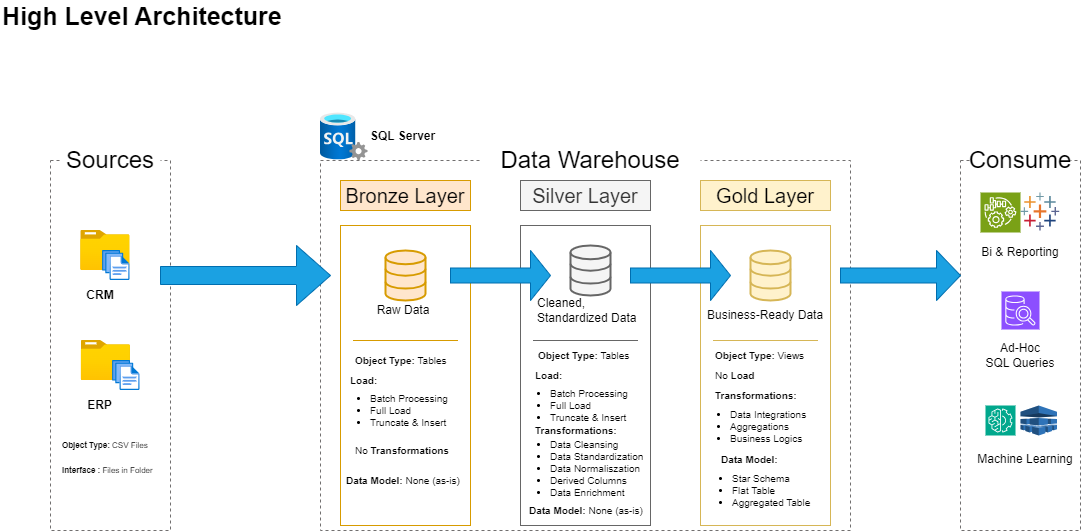

The diagram above was exported from draw.io. Its source (the exported page's mxGraphModel, read from the mxfile embedded in the PNG):
<mxGraphModel dx="989" dy="577" grid="1" gridSize="10" guides="1" tooltips="1" connect="1" arrows="1" fold="1" page="1" pageScale="1" pageWidth="500000" pageHeight="500000" math="0" shadow="0">
  <root>
    <mxCell id="0" />
    <mxCell id="1" parent="0" />
    <mxCell id="aGtOBkXDm_xJYRBB5QJR-1" value="&lt;b&gt;High Level Architecture&lt;/b&gt;" style="text;html=1;strokeColor=none;fillColor=none;align=left;verticalAlign=middle;whiteSpace=wrap;rounded=0;fontSize=25;" vertex="1" parent="1">
      <mxGeometry x="20" y="30" width="290" height="30" as="geometry" />
    </mxCell>
    <mxCell id="aGtOBkXDm_xJYRBB5QJR-2" value="" style="rounded=0;whiteSpace=wrap;html=1;fillColor=none;dashed=1;strokeColor=#716f6f;" vertex="1" parent="1">
      <mxGeometry x="70" y="190" width="120" height="370" as="geometry" />
    </mxCell>
    <mxCell id="aGtOBkXDm_xJYRBB5QJR-3" value="&lt;font style=&quot;font-size: 24px;&quot;&gt;Sources&lt;/font&gt;" style="rounded=0;whiteSpace=wrap;html=1;strokeColor=none;" vertex="1" parent="1">
      <mxGeometry x="80" y="180" width="100" height="20" as="geometry" />
    </mxCell>
    <mxCell id="aGtOBkXDm_xJYRBB5QJR-4" value="" style="rounded=0;whiteSpace=wrap;html=1;fillColor=none;dashed=1;strokeColor=#716f6f;" vertex="1" parent="1">
      <mxGeometry x="340" y="190" width="530" height="370" as="geometry" />
    </mxCell>
    <mxCell id="aGtOBkXDm_xJYRBB5QJR-6" value="&lt;font style=&quot;font-size: 24px;&quot;&gt;Data Warehouse&lt;/font&gt;" style="rounded=0;whiteSpace=wrap;html=1;strokeColor=none;" vertex="1" parent="1">
      <mxGeometry x="500" y="180" width="220" height="20" as="geometry" />
    </mxCell>
    <mxCell id="aGtOBkXDm_xJYRBB5QJR-7" value="" style="rounded=0;whiteSpace=wrap;html=1;fillColor=none;dashed=1;strokeColor=#716f6f;" vertex="1" parent="1">
      <mxGeometry x="980" y="190" width="120" height="370" as="geometry" />
    </mxCell>
    <mxCell id="aGtOBkXDm_xJYRBB5QJR-8" value="&lt;font style=&quot;font-size: 24px;&quot;&gt;Consume&lt;/font&gt;" style="rounded=0;whiteSpace=wrap;html=1;strokeColor=none;" vertex="1" parent="1">
      <mxGeometry x="990" y="180" width="100" height="20" as="geometry" />
    </mxCell>
    <mxCell id="aGtOBkXDm_xJYRBB5QJR-9" value="&lt;font style=&quot;font-size: 20px;&quot;&gt;Bronze Layer&lt;/font&gt;" style="rounded=0;whiteSpace=wrap;html=1;fillColor=#ffe6cc;strokeColor=#d79b00;" vertex="1" parent="1">
      <mxGeometry x="360" y="210" width="130" height="30" as="geometry" />
    </mxCell>
    <mxCell id="aGtOBkXDm_xJYRBB5QJR-10" value="" style="rounded=0;whiteSpace=wrap;html=1;fillColor=none;strokeColor=#d79b00;" vertex="1" parent="1">
      <mxGeometry x="360" y="255" width="130" height="300" as="geometry" />
    </mxCell>
    <mxCell id="aGtOBkXDm_xJYRBB5QJR-11" value="" style="rounded=0;whiteSpace=wrap;html=1;fillColor=none;strokeColor=#666666;fontColor=#333333;" vertex="1" parent="1">
      <mxGeometry x="540" y="255" width="130" height="300" as="geometry" />
    </mxCell>
    <mxCell id="aGtOBkXDm_xJYRBB5QJR-12" value="&lt;font style=&quot;font-size: 20px;&quot;&gt;Silver Layer&lt;/font&gt;" style="rounded=0;whiteSpace=wrap;html=1;fillColor=#f5f5f5;strokeColor=#666666;fontColor=#333333;" vertex="1" parent="1">
      <mxGeometry x="540" y="210" width="130" height="30" as="geometry" />
    </mxCell>
    <mxCell id="aGtOBkXDm_xJYRBB5QJR-13" value="" style="rounded=0;whiteSpace=wrap;html=1;fillColor=none;strokeColor=#d6b656;" vertex="1" parent="1">
      <mxGeometry x="720" y="255" width="130" height="300" as="geometry" />
    </mxCell>
    <mxCell id="aGtOBkXDm_xJYRBB5QJR-14" value="&lt;font style=&quot;font-size: 20px;&quot;&gt;Gold Layer&lt;/font&gt;" style="rounded=0;whiteSpace=wrap;html=1;fillColor=#fff2cc;strokeColor=#d6b656;" vertex="1" parent="1">
      <mxGeometry x="720" y="210" width="130" height="30" as="geometry" />
    </mxCell>
    <mxCell id="aGtOBkXDm_xJYRBB5QJR-15" value="" style="image;aspect=fixed;html=1;points=[];align=center;fontSize=12;image=img/lib/azure2/general/Folder_Blank.svg;" vertex="1" parent="1">
      <mxGeometry x="100.23" y="260" width="49.28" height="40" as="geometry" />
    </mxCell>
    <mxCell id="aGtOBkXDm_xJYRBB5QJR-16" value="" style="image;aspect=fixed;html=1;points=[];align=center;fontSize=12;image=img/lib/azure2/general/Files.svg;" vertex="1" parent="1">
      <mxGeometry x="122.08" y="280" width="27.43" height="30" as="geometry" />
    </mxCell>
    <mxCell id="aGtOBkXDm_xJYRBB5QJR-17" value="CRM" style="text;html=1;strokeColor=none;fillColor=none;align=center;verticalAlign=middle;whiteSpace=wrap;rounded=0;fontStyle=1" vertex="1" parent="1">
      <mxGeometry x="90" y="310" width="60" height="30" as="geometry" />
    </mxCell>
    <mxCell id="aGtOBkXDm_xJYRBB5QJR-19" value="" style="image;aspect=fixed;html=1;points=[];align=center;fontSize=12;image=img/lib/azure2/general/Folder_Blank.svg;" vertex="1" parent="1">
      <mxGeometry x="100.72" y="370" width="49.28" height="40" as="geometry" />
    </mxCell>
    <mxCell id="aGtOBkXDm_xJYRBB5QJR-20" value="" style="image;aspect=fixed;html=1;points=[];align=center;fontSize=12;image=img/lib/azure2/general/Files.svg;" vertex="1" parent="1">
      <mxGeometry x="132.07999999999998" y="390" width="27.43" height="30" as="geometry" />
    </mxCell>
    <mxCell id="aGtOBkXDm_xJYRBB5QJR-22" value="ERP" style="text;html=1;strokeColor=none;fillColor=none;align=center;verticalAlign=middle;whiteSpace=wrap;rounded=0;fontStyle=1" vertex="1" parent="1">
      <mxGeometry x="92.32" y="420" width="55.36" height="30" as="geometry" />
    </mxCell>
    <mxCell id="aGtOBkXDm_xJYRBB5QJR-23" value="&lt;font style=&quot;font-size: 8px;&quot;&gt;&lt;b style=&quot;font-size: 8px;&quot;&gt;Object Type:&lt;/b&gt; CSV Files&lt;/font&gt;" style="text;html=1;strokeColor=none;fillColor=none;align=left;verticalAlign=middle;whiteSpace=wrap;rounded=0;fontSize=8;" vertex="1" parent="1">
      <mxGeometry x="80" y="460" width="90" height="30" as="geometry" />
    </mxCell>
    <mxCell id="aGtOBkXDm_xJYRBB5QJR-24" value="&lt;font style=&quot;font-size: 8px;&quot;&gt;&lt;b style=&quot;font-size: 8px;&quot;&gt;Interface :&lt;/b&gt;&amp;nbsp;Files in Folder&lt;/font&gt;" style="text;html=1;strokeColor=none;fillColor=none;align=left;verticalAlign=middle;whiteSpace=wrap;rounded=0;fontSize=8;" vertex="1" parent="1">
      <mxGeometry x="80.36" y="490" width="99.64" height="20" as="geometry" />
    </mxCell>
    <mxCell id="aGtOBkXDm_xJYRBB5QJR-25" value="" style="html=1;verticalLabelPosition=bottom;align=center;labelBackgroundColor=#ffffff;verticalAlign=top;strokeWidth=2;strokeColor=#d79b00;shadow=0;dashed=0;shape=mxgraph.ios7.icons.data;fillColor=#ffe6cc;" vertex="1" parent="1">
      <mxGeometry x="405" y="280" width="40" height="50" as="geometry" />
    </mxCell>
    <mxCell id="aGtOBkXDm_xJYRBB5QJR-26" value="" style="html=1;verticalLabelPosition=bottom;align=center;labelBackgroundColor=#ffffff;verticalAlign=top;strokeWidth=2;strokeColor=#666666;shadow=0;dashed=0;shape=mxgraph.ios7.icons.data;fillColor=#f5f5f5;fontColor=#333333;" vertex="1" parent="1">
      <mxGeometry x="590" y="275" width="40" height="50" as="geometry" />
    </mxCell>
    <mxCell id="aGtOBkXDm_xJYRBB5QJR-27" value="" style="html=1;verticalLabelPosition=bottom;align=center;labelBackgroundColor=#ffffff;verticalAlign=top;strokeWidth=2;strokeColor=#d6b656;shadow=0;dashed=0;shape=mxgraph.ios7.icons.data;fillColor=#fff2cc;" vertex="1" parent="1">
      <mxGeometry x="770" y="280" width="40" height="50" as="geometry" />
    </mxCell>
    <mxCell id="aGtOBkXDm_xJYRBB5QJR-28" value="" style="shape=singleArrow;whiteSpace=wrap;html=1;fillColor=#1ba1e2;strokeColor=#006EAF;fontColor=#ffffff;" vertex="1" parent="1">
      <mxGeometry x="180" y="275" width="170" height="60" as="geometry" />
    </mxCell>
    <mxCell id="aGtOBkXDm_xJYRBB5QJR-29" value="" style="shape=singleArrow;whiteSpace=wrap;html=1;fillColor=#1ba1e2;strokeColor=#006EAF;fontColor=#ffffff;" vertex="1" parent="1">
      <mxGeometry x="470" y="280" width="100" height="50" as="geometry" />
    </mxCell>
    <mxCell id="aGtOBkXDm_xJYRBB5QJR-30" value="" style="shape=singleArrow;whiteSpace=wrap;html=1;fillColor=#1ba1e2;strokeColor=#006EAF;fontColor=#ffffff;" vertex="1" parent="1">
      <mxGeometry x="650" y="280" width="100" height="50" as="geometry" />
    </mxCell>
    <mxCell id="aGtOBkXDm_xJYRBB5QJR-31" value="" style="shape=singleArrow;whiteSpace=wrap;html=1;fillColor=#1ba1e2;strokeColor=#006EAF;fontColor=#ffffff;" vertex="1" parent="1">
      <mxGeometry x="860" y="280" width="120" height="50" as="geometry" />
    </mxCell>
    <mxCell id="aGtOBkXDm_xJYRBB5QJR-33" value="" style="line;strokeWidth=1;html=1;fillColor=#ffe6cc;strokeColor=#d79b00;" vertex="1" parent="1">
      <mxGeometry x="372.5" y="365" width="105" height="10" as="geometry" />
    </mxCell>
    <mxCell id="aGtOBkXDm_xJYRBB5QJR-34" value="" style="line;strokeWidth=1;html=1;fillColor=#f5f5f5;strokeColor=#666666;fontColor=#333333;" vertex="1" parent="1">
      <mxGeometry x="552.5" y="365" width="105" height="10" as="geometry" />
    </mxCell>
    <mxCell id="aGtOBkXDm_xJYRBB5QJR-37" value="Raw Data" style="text;html=1;strokeColor=none;fillColor=none;align=center;verticalAlign=middle;whiteSpace=wrap;rounded=0;" vertex="1" parent="1">
      <mxGeometry x="393" y="330" width="60" height="20" as="geometry" />
    </mxCell>
    <mxCell id="aGtOBkXDm_xJYRBB5QJR-38" value="Cleaned, Standardized Data" style="text;html=1;strokeColor=none;fillColor=none;align=left;verticalAlign=middle;whiteSpace=wrap;rounded=0;" vertex="1" parent="1">
      <mxGeometry x="555" y="320" width="110" height="40" as="geometry" />
    </mxCell>
    <mxCell id="aGtOBkXDm_xJYRBB5QJR-39" value="Business-Ready Data" style="text;html=1;strokeColor=none;fillColor=none;align=left;verticalAlign=middle;whiteSpace=wrap;rounded=0;" vertex="1" parent="1">
      <mxGeometry x="725" y="335" width="120" height="20" as="geometry" />
    </mxCell>
    <mxCell id="aGtOBkXDm_xJYRBB5QJR-40" value="" style="line;strokeWidth=1;html=1;fillColor=#fff2cc;strokeColor=#d6b656;" vertex="1" parent="1">
      <mxGeometry x="732.5" y="365" width="105" height="10" as="geometry" />
    </mxCell>
    <mxCell id="aGtOBkXDm_xJYRBB5QJR-41" value="&lt;font style=&quot;font-size: 10px;&quot;&gt;&lt;b style=&quot;font-size: 10px;&quot;&gt;Object Type: &lt;/b&gt;Tables&lt;/font&gt;" style="text;html=1;strokeColor=none;fillColor=none;align=left;verticalAlign=middle;whiteSpace=wrap;rounded=0;fontSize=10;" vertex="1" parent="1">
      <mxGeometry x="372.5" y="380" width="97.5" height="20" as="geometry" />
    </mxCell>
    <mxCell id="aGtOBkXDm_xJYRBB5QJR-42" value="&lt;font style=&quot;font-size: 10px;&quot;&gt;&lt;b style=&quot;font-size: 10px;&quot;&gt;Object Type:&lt;/b&gt; Tables&lt;/font&gt;" style="text;html=1;strokeColor=none;fillColor=none;align=left;verticalAlign=middle;whiteSpace=wrap;rounded=0;fontSize=10;" vertex="1" parent="1">
      <mxGeometry x="556.25" y="375" width="97.5" height="20" as="geometry" />
    </mxCell>
    <mxCell id="aGtOBkXDm_xJYRBB5QJR-43" value="&lt;font style=&quot;font-size: 10px;&quot;&gt;&lt;b style=&quot;font-size: 10px;&quot;&gt;Object Type:&lt;/b&gt; Views&lt;/font&gt;" style="text;html=1;strokeColor=none;fillColor=none;align=left;verticalAlign=middle;whiteSpace=wrap;rounded=0;fontSize=10;" vertex="1" parent="1">
      <mxGeometry x="732.5" y="375" width="97.5" height="20" as="geometry" />
    </mxCell>
    <mxCell id="aGtOBkXDm_xJYRBB5QJR-45" value="&lt;ul style=&quot;font-size: 10px;&quot;&gt;&lt;li style=&quot;font-size: 10px;&quot;&gt;&lt;font style=&quot;font-size: 10px;&quot;&gt;Batch Processing&lt;/font&gt;&lt;/li&gt;&lt;li style=&quot;font-size: 10px;&quot;&gt;&lt;font style=&quot;font-size: 10px;&quot;&gt;Full Load&lt;/font&gt;&lt;/li&gt;&lt;li style=&quot;font-size: 10px;&quot;&gt;&lt;font style=&quot;font-size: 10px;&quot;&gt;Truncate &amp;amp; Insert&lt;/font&gt;&lt;/li&gt;&lt;/ul&gt;" style="text;html=1;strokeColor=none;fillColor=none;align=left;verticalAlign=middle;whiteSpace=wrap;rounded=0;fontSize=10;" vertex="1" parent="1">
      <mxGeometry x="347.5" y="420" width="122.5" height="40" as="geometry" />
    </mxCell>
    <mxCell id="aGtOBkXDm_xJYRBB5QJR-46" value="&lt;span style=&quot;font-size: 10px;&quot;&gt;No &lt;b style=&quot;font-size: 10px;&quot;&gt;Transformations&lt;/b&gt;&lt;/span&gt;" style="text;html=1;strokeColor=none;fillColor=none;align=left;verticalAlign=middle;whiteSpace=wrap;rounded=0;fontSize=10;" vertex="1" parent="1">
      <mxGeometry x="372.5" y="470" width="97.5" height="20" as="geometry" />
    </mxCell>
    <mxCell id="aGtOBkXDm_xJYRBB5QJR-47" value="&lt;span style=&quot;font-size: 10px;&quot;&gt;&lt;b style=&quot;font-size: 10px;&quot;&gt;Data Model:&lt;/b&gt; None (as-is)&lt;/span&gt;" style="text;html=1;strokeColor=none;fillColor=none;align=left;verticalAlign=middle;whiteSpace=wrap;rounded=0;fontSize=10;" vertex="1" parent="1">
      <mxGeometry x="364.25" y="500" width="125.75" height="20" as="geometry" />
    </mxCell>
    <mxCell id="aGtOBkXDm_xJYRBB5QJR-48" value="&lt;span style=&quot;font-size: 10px;&quot;&gt;&lt;b style=&quot;font-size: 10px;&quot;&gt;Load:&lt;/b&gt;&lt;/span&gt;" style="text;html=1;strokeColor=none;fillColor=none;align=left;verticalAlign=middle;whiteSpace=wrap;rounded=0;fontSize=10;" vertex="1" parent="1">
      <mxGeometry x="552.5" y="395" width="37.5" height="20" as="geometry" />
    </mxCell>
    <mxCell id="aGtOBkXDm_xJYRBB5QJR-49" value="&lt;span style=&quot;font-size: 10px;&quot;&gt;&lt;b style=&quot;font-size: 10px;&quot;&gt;Load:&lt;/b&gt;&lt;/span&gt;" style="text;html=1;strokeColor=none;fillColor=none;align=left;verticalAlign=middle;whiteSpace=wrap;rounded=0;fontSize=10;" vertex="1" parent="1">
      <mxGeometry x="367.5" y="400" width="37.5" height="20" as="geometry" />
    </mxCell>
    <mxCell id="aGtOBkXDm_xJYRBB5QJR-51" value="&lt;span style=&quot;font-size: 10px;&quot;&gt;No &lt;b style=&quot;font-size: 10px;&quot;&gt;Load&lt;/b&gt;&lt;/span&gt;" style="text;html=1;strokeColor=none;fillColor=none;align=left;verticalAlign=middle;whiteSpace=wrap;rounded=0;fontSize=10;" vertex="1" parent="1">
      <mxGeometry x="732.5" y="395" width="48.75" height="20" as="geometry" />
    </mxCell>
    <mxCell id="aGtOBkXDm_xJYRBB5QJR-52" value="&lt;ul style=&quot;font-size: 10px;&quot;&gt;&lt;li style=&quot;font-size: 10px;&quot;&gt;&lt;font style=&quot;font-size: 10px;&quot;&gt;Batch Processing&lt;/font&gt;&lt;/li&gt;&lt;li style=&quot;font-size: 10px;&quot;&gt;&lt;font style=&quot;font-size: 10px;&quot;&gt;Full Load&lt;/font&gt;&lt;/li&gt;&lt;li style=&quot;font-size: 10px;&quot;&gt;&lt;font style=&quot;font-size: 10px;&quot;&gt;Truncate &amp;amp; Insert&lt;/font&gt;&lt;/li&gt;&lt;/ul&gt;" style="text;html=1;strokeColor=none;fillColor=none;align=left;verticalAlign=middle;whiteSpace=wrap;rounded=0;fontSize=10;" vertex="1" parent="1">
      <mxGeometry x="527.5" y="415" width="122.5" height="40" as="geometry" />
    </mxCell>
    <mxCell id="aGtOBkXDm_xJYRBB5QJR-53" value="&lt;span style=&quot;font-size: 10px;&quot;&gt;&lt;b style=&quot;font-size: 10px;&quot;&gt;Transformations:&lt;/b&gt;&lt;/span&gt;" style="text;html=1;strokeColor=none;fillColor=none;align=left;verticalAlign=middle;whiteSpace=wrap;rounded=0;fontSize=10;" vertex="1" parent="1">
      <mxGeometry x="552.5" y="450" width="97.5" height="20" as="geometry" />
    </mxCell>
    <mxCell id="aGtOBkXDm_xJYRBB5QJR-54" value="&lt;ul style=&quot;font-size: 10px;&quot;&gt;&lt;li style=&quot;font-size: 10px;&quot;&gt;&lt;font style=&quot;font-size: 10px;&quot;&gt;Data Cleansing&lt;/font&gt;&lt;/li&gt;&lt;li style=&quot;font-size: 10px;&quot;&gt;&lt;span style=&quot;font-size: 10px;&quot;&gt;Data Standardization&lt;/span&gt;&lt;/li&gt;&lt;li style=&quot;font-size: 10px;&quot;&gt;Data Normaliszation&lt;/li&gt;&lt;li style=&quot;font-size: 10px;&quot;&gt;Derived Columns&lt;/li&gt;&lt;li style=&quot;font-size: 10px;&quot;&gt;Data Enrichment&lt;/li&gt;&lt;/ul&gt;" style="text;html=1;strokeColor=none;fillColor=none;align=left;verticalAlign=middle;whiteSpace=wrap;rounded=0;fontSize=10;" vertex="1" parent="1">
      <mxGeometry x="527.5" y="465" width="155" height="65" as="geometry" />
    </mxCell>
    <mxCell id="aGtOBkXDm_xJYRBB5QJR-55" value="&lt;span style=&quot;font-size: 10px;&quot;&gt;&lt;b style=&quot;font-size: 10px;&quot;&gt;Data Model:&lt;/b&gt; None (as-is)&lt;/span&gt;" style="text;html=1;strokeColor=none;fillColor=none;align=left;verticalAlign=middle;whiteSpace=wrap;rounded=0;fontSize=10;" vertex="1" parent="1">
      <mxGeometry x="547.13" y="530" width="125.75" height="20" as="geometry" />
    </mxCell>
    <mxCell id="aGtOBkXDm_xJYRBB5QJR-56" value="&lt;span style=&quot;font-size: 10px;&quot;&gt;&lt;b style=&quot;font-size: 10px;&quot;&gt;Transformations:&lt;/b&gt;&lt;/span&gt;" style="text;html=1;strokeColor=none;fillColor=none;align=left;verticalAlign=middle;whiteSpace=wrap;rounded=0;fontSize=10;" vertex="1" parent="1">
      <mxGeometry x="732.5" y="415" width="97.5" height="20" as="geometry" />
    </mxCell>
    <mxCell id="aGtOBkXDm_xJYRBB5QJR-57" value="&lt;ul style=&quot;font-size: 10px;&quot;&gt;&lt;li style=&quot;font-size: 10px;&quot;&gt;&lt;font style=&quot;font-size: 10px;&quot;&gt;Data Integrations&lt;/font&gt;&lt;/li&gt;&lt;li style=&quot;font-size: 10px;&quot;&gt;&lt;font style=&quot;font-size: 10px;&quot;&gt;Aggregations&lt;/font&gt;&lt;/li&gt;&lt;li style=&quot;font-size: 10px;&quot;&gt;&lt;font style=&quot;font-size: 10px;&quot;&gt;Business Logics&lt;/font&gt;&lt;/li&gt;&lt;/ul&gt;" style="text;html=1;strokeColor=none;fillColor=none;align=left;verticalAlign=middle;whiteSpace=wrap;rounded=0;fontSize=10;" vertex="1" parent="1">
      <mxGeometry x="707.5" y="435" width="142.5" height="42.5" as="geometry" />
    </mxCell>
    <mxCell id="aGtOBkXDm_xJYRBB5QJR-58" value="&lt;span style=&quot;font-size: 10px;&quot;&gt;&lt;b style=&quot;font-size: 10px;&quot;&gt;Data Model:&lt;/b&gt;&lt;/span&gt;" style="text;html=1;strokeColor=none;fillColor=none;align=left;verticalAlign=middle;whiteSpace=wrap;rounded=0;fontSize=10;" vertex="1" parent="1">
      <mxGeometry x="738.75" y="478.75" width="97.5" height="20" as="geometry" />
    </mxCell>
    <mxCell id="aGtOBkXDm_xJYRBB5QJR-59" value="&lt;ul style=&quot;font-size: 10px;&quot;&gt;&lt;li style=&quot;font-size: 10px;&quot;&gt;&lt;font style=&quot;font-size: 10px;&quot;&gt;Star Schema&lt;/font&gt;&lt;/li&gt;&lt;li style=&quot;font-size: 10px;&quot;&gt;&lt;font style=&quot;font-size: 10px;&quot;&gt;Flat Table&lt;/font&gt;&lt;/li&gt;&lt;li style=&quot;font-size: 10px;&quot;&gt;&lt;font style=&quot;font-size: 10px;&quot;&gt;Aggregated Table&lt;/font&gt;&lt;/li&gt;&lt;/ul&gt;" style="text;html=1;strokeColor=none;fillColor=none;align=left;verticalAlign=middle;whiteSpace=wrap;rounded=0;fontSize=10;" vertex="1" parent="1">
      <mxGeometry x="710" y="498.75" width="142.5" height="42.5" as="geometry" />
    </mxCell>
    <mxCell id="aGtOBkXDm_xJYRBB5QJR-63" value="" style="verticalLabelPosition=bottom;aspect=fixed;html=1;shape=mxgraph.salesforce.analytics;" vertex="1" parent="1">
      <mxGeometry x="1040" y="222" width="38.78" height="38" as="geometry" />
    </mxCell>
    <mxCell id="aGtOBkXDm_xJYRBB5QJR-64" value="" style="sketch=0;points=[[0,0,0],[0.25,0,0],[0.5,0,0],[0.75,0,0],[1,0,0],[0,1,0],[0.25,1,0],[0.5,1,0],[0.75,1,0],[1,1,0],[0,0.25,0],[0,0.5,0],[0,0.75,0],[1,0.25,0],[1,0.5,0],[1,0.75,0]];outlineConnect=0;fontColor=#232F3E;fillColor=#7AA116;strokeColor=#ffffff;dashed=0;verticalLabelPosition=bottom;verticalAlign=top;align=center;html=1;fontSize=12;fontStyle=0;aspect=fixed;shape=mxgraph.aws4.resourceIcon;resIcon=mxgraph.aws4.iot_things_graph;" vertex="1" parent="1">
      <mxGeometry x="1000" y="222" width="40" height="40" as="geometry" />
    </mxCell>
    <mxCell id="aGtOBkXDm_xJYRBB5QJR-65" value="Bi &amp;amp; Reporting" style="text;html=1;strokeColor=none;fillColor=none;align=center;verticalAlign=middle;whiteSpace=wrap;rounded=0;" vertex="1" parent="1">
      <mxGeometry x="985" y="262" width="110" height="40" as="geometry" />
    </mxCell>
    <mxCell id="aGtOBkXDm_xJYRBB5QJR-66" value="" style="sketch=0;points=[[0,0,0],[0.25,0,0],[0.5,0,0],[0.75,0,0],[1,0,0],[0,1,0],[0.25,1,0],[0.5,1,0],[0.75,1,0],[1,1,0],[0,0.25,0],[0,0.5,0],[0,0.75,0],[1,0.25,0],[1,0.5,0],[1,0.75,0]];outlineConnect=0;fontColor=#232F3E;fillColor=#8C4FFF;strokeColor=#ffffff;dashed=0;verticalLabelPosition=bottom;verticalAlign=top;align=center;html=1;fontSize=12;fontStyle=0;aspect=fixed;shape=mxgraph.aws4.resourceIcon;resIcon=mxgraph.aws4.sql_workbench;" vertex="1" parent="1">
      <mxGeometry x="1021" y="321" width="38" height="38" as="geometry" />
    </mxCell>
    <mxCell id="aGtOBkXDm_xJYRBB5QJR-67" value="Ad-Hoc&lt;br&gt;SQL Queries" style="text;html=1;strokeColor=none;fillColor=none;align=center;verticalAlign=middle;whiteSpace=wrap;rounded=0;" vertex="1" parent="1">
      <mxGeometry x="985" y="365" width="110" height="40" as="geometry" />
    </mxCell>
    <mxCell id="aGtOBkXDm_xJYRBB5QJR-68" value="" style="outlineConnect=0;dashed=0;verticalLabelPosition=bottom;verticalAlign=top;align=center;html=1;shape=mxgraph.aws3.machine_learning;fillColor=#2E73B8;gradientColor=none;" vertex="1" parent="1">
      <mxGeometry x="1040" y="435" width="36.5" height="30" as="geometry" />
    </mxCell>
    <mxCell id="aGtOBkXDm_xJYRBB5QJR-69" value="" style="sketch=0;points=[[0,0,0],[0.25,0,0],[0.5,0,0],[0.75,0,0],[1,0,0],[0,1,0],[0.25,1,0],[0.5,1,0],[0.75,1,0],[1,1,0],[0,0.25,0],[0,0.5,0],[0,0.75,0],[1,0.25,0],[1,0.5,0],[1,0.75,0]];outlineConnect=0;fontColor=#232F3E;fillColor=#01A88D;strokeColor=#ffffff;dashed=0;verticalLabelPosition=bottom;verticalAlign=top;align=center;html=1;fontSize=12;fontStyle=0;aspect=fixed;shape=mxgraph.aws4.resourceIcon;resIcon=mxgraph.aws4.machine_learning;" vertex="1" parent="1">
      <mxGeometry x="1005" y="435" width="30" height="30" as="geometry" />
    </mxCell>
    <mxCell id="aGtOBkXDm_xJYRBB5QJR-70" value="Machine Learning" style="text;html=1;strokeColor=none;fillColor=none;align=center;verticalAlign=middle;whiteSpace=wrap;rounded=0;" vertex="1" parent="1">
      <mxGeometry x="990" y="468.75" width="110" height="40" as="geometry" />
    </mxCell>
    <mxCell id="aGtOBkXDm_xJYRBB5QJR-73" value="" style="image;aspect=fixed;html=1;points=[];align=center;fontSize=12;image=img/lib/azure2/databases/SQL_Server.svg;" vertex="1" parent="1">
      <mxGeometry x="340" y="142.5" width="47.5" height="47.5" as="geometry" />
    </mxCell>
    <mxCell id="aGtOBkXDm_xJYRBB5QJR-74" value="SQL Server" style="text;html=1;strokeColor=none;fillColor=none;align=left;verticalAlign=middle;whiteSpace=wrap;rounded=0;fontStyle=1" vertex="1" parent="1">
      <mxGeometry x="387.5" y="156.25" width="102.5" height="20" as="geometry" />
    </mxCell>
  </root>
</mxGraphModel>